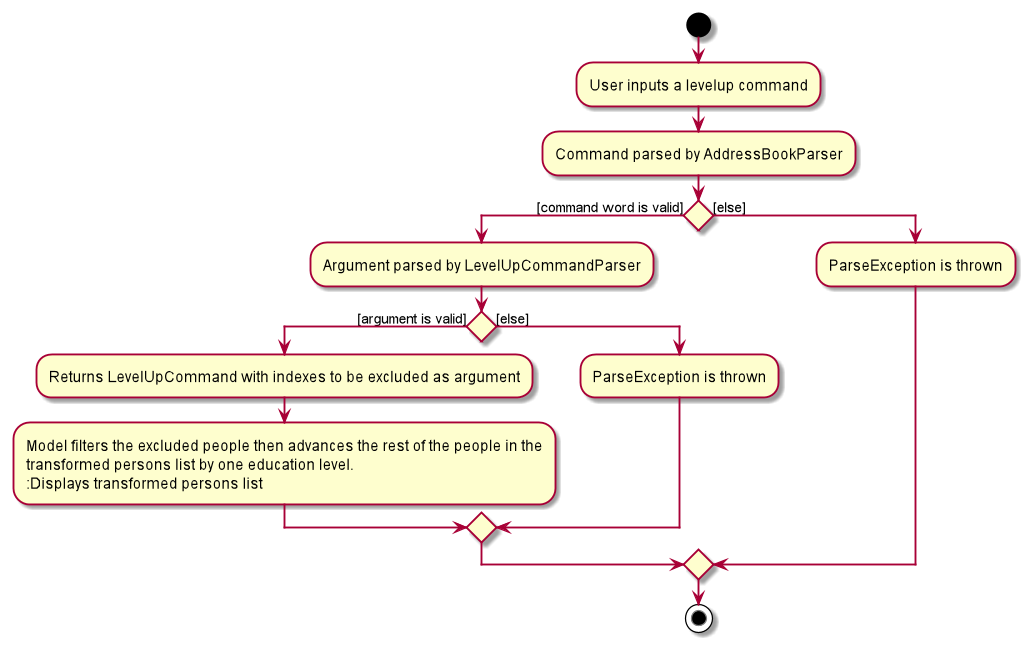

The diagram above was rendered by PlantUML. Its source (embedded in the PNG):
@startuml
'https://plantuml.com/activity-diagram-beta

start
:User inputs a levelup command;
:Command parsed by AddressBookParser;

if () then ([command word is valid])
    :Argument parsed by LevelUpCommandParser;
    if () then ([argument is valid])
        :Returns LevelUpCommand with indexes to be excluded as argument;
        :Model filters the excluded people then advances the rest of the people in the
        transformed persons list by one education level.
        :Displays transformed persons list;
    else ([else])
        :ParseException is thrown;
    endif
else ([else])
    :ParseException is thrown;
endif

stop

@enduml